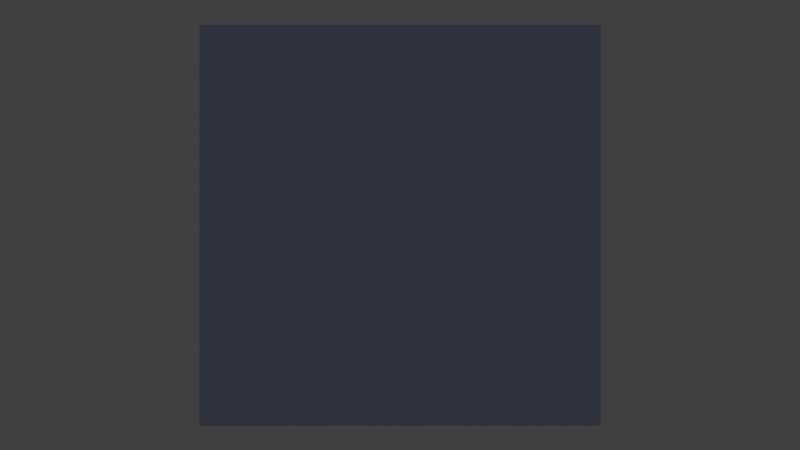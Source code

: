 # Source: many_pixels.blend  (saved by Blender 2.69.0; exported with 4.5.12 LTS)
import bpy
from mathutils import Matrix  # noqa: F401  (used for matrix-valued properties, if any)

bpy.ops.wm.read_factory_settings(use_empty=True)
scene = bpy.context.scene
scene.name = 'Scene'

# ---- collections
col_collection_1 = bpy.data.collections.new('Collection 1'); scene.collection.children.link(col_collection_1)

# ---- materials (node trees are filled in below, after node groups)
mat_material = bpy.data.materials.new('Material')
mat_material.alpha_threshold = 0.0
mat_material.use_transparent_shadow = False
mat_material.diffuse_color = (0.3409, 0.4035, 0.5705, 1.0)
mat_material.roughness = 0.5
mat_material.line_color = (0.0, 0.0, 0.0, 1.0)

# ---- material node trees

# ---- world
world_world = bpy.data.worlds.new('World'); scene.world = world_world
world_world.color = (0.05088, 0.05088, 0.05088)
world_world.use_sun_shadow = False
world_world.sun_shadow_jitter_overblur = 0.0
world_world.cycles.sampling_method = 'MANUAL'
world_world.cycles.sample_map_resolution = 256

# ---- cameras
cam_camera = bpy.data.cameras.new('Camera')
cam_camera.sensor_fit = 'VERTICAL'
cam_camera.clip_end = 100.0
cam_camera.lens = 35.0
cam_camera.sensor_width = 32.0
cam_camera.sensor_height = 18.0
cam_camera.ortho_scale = 7.314
cam_camera.lens_unit = 'FOV'
cam_camera.dof.focus_distance = 0.0
cam_camera.dof.aperture_fstop = 128.0

# ---- lights
light_lamp = bpy.data.lights.new('Lamp', 'SUN')
light_lamp.transmission_factor = 0.0
light_lamp.cutoff_distance = 30.0
light_lamp.angle = 1.571
light_lamp.energy = 1.0
light_lamp.shadow_buffer_clip_start = 1.001
light_lamp.shadow_soft_size = 1.0
light_lamp.shadow_cascade_max_distance = 1000.0
light_lamp.cycles.use_multiple_importance_sampling = False

# ---- meshes
me_plane = bpy.data.meshes.new('Plane')
me_plane.from_pydata([(1.0, -1.0, 0.0), (-1.0, -1.0, 0.0), (1.0, 1.0, 0.0), (-1.0, 1.0, 0.0)], [], [(1, 0, 2, 3)])
me_plane.materials.append(mat_material)
me_plane.use_remesh_preserve_volume = False
me_plane.use_remesh_preserve_attributes = False
me_plane.use_mirror_vertex_groups = False
me_plane.update()

# ---- objects
ob_plane = bpy.data.objects.new('Plane', me_plane)
ob_lamp = bpy.data.objects.new('Lamp', light_lamp)
ob_camera = bpy.data.objects.new('Camera', cam_camera)

# ---- transforms, parenting, visibility, modifiers, constraints
ob_plane.location = (0.0, 0.5, 0.0)
ob_plane.rotation_euler = (1.571, -0.0, 3.142)
ob_plane.lineart.crease_threshold = 0.0
_m = ob_plane.modifiers.new('Array', 'ARRAY')
_m.count = 200
_m.use_constant_offset = True
_m.constant_offset_displace = (0.0, 0.0, -0.005)
_m.use_relative_offset = False
ob_lamp.location = (4.076, 1.005, 5.904)
ob_lamp.rotation_euler = (0.6503, 0.05522, 1.866)
ob_lamp.lock_rotations_4d = False
ob_lamp.empty_display_type = 'ARROWS'
ob_lamp.color = (0.0, 0.0, 0.0, 0.0)
ob_lamp.lineart.crease_threshold = 0.0
ob_camera.location = (0.0, -4.86, 0.0)
ob_camera.rotation_euler = (1.571, -0.0, 0.0)
ob_camera.lock_rotations_4d = False
ob_camera.empty_display_type = 'ARROWS'
ob_camera.color = (0.0, 0.0, 0.0, 0.0)
ob_camera.display_type = 'WIRE'
ob_camera.lineart.crease_threshold = 0.0

# ---- collection membership
col_collection_1.objects.link(ob_plane)
col_collection_1.objects.link(ob_lamp)
col_collection_1.objects.link(ob_camera)

# ---- scene / render settings (as saved in the file)
scene.camera = ob_camera
scene.frame_start = 1; scene.frame_end = 250; scene.frame_set(1)
scene.render.engine = 'BLENDER_EEVEE_NEXT'
scene.render.image_settings.color_mode = 'RGB'
scene.render.image_settings.compression = 90
scene.render.resolution_percentage = 50
scene.render.dither_intensity = 0.0
scene.render.bake_margin = 2
scene.render.bake_bias = 0.0
scene.cycles.use_denoising = False
scene.cycles.samples = 10
scene.cycles.sampling_pattern = 'TABULATED_SOBOL'
scene.cycles.light_sampling_threshold = 0.0
scene.cycles.use_adaptive_sampling = False
scene.cycles.use_light_tree = False
scene.cycles.blur_glossy = 0.0
scene.cycles.volume_bounces = 1
scene.cycles.pixel_filter_type = 'GAUSSIAN'
scene.cycles.sample_clamp_indirect = 0.0
scene.view_settings.view_transform = 'Standard'
bpy.context.view_layer.update()
